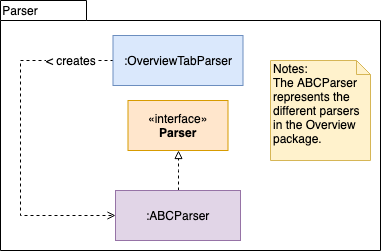

The diagram above was exported from draw.io. Its source (the exported page's mxGraphModel, read from the mxfile embedded in the PNG):
<mxGraphModel dx="1412" dy="757" grid="1" gridSize="10" guides="1" tooltips="1" connect="1" arrows="1" fold="1" page="1" pageScale="1" pageWidth="827" pageHeight="1169" background="#ffffff" math="0" shadow="0">
  <root>
    <mxCell id="0" />
    <mxCell id="1" parent="0" />
    <mxCell id="2" value="" style="shape=folder;fontStyle=1;spacingTop=10;tabWidth=86;tabHeight=20;tabPosition=left;html=1;" vertex="1" parent="1">
      <mxGeometry x="40" y="40" width="380" height="250" as="geometry" />
    </mxCell>
    <mxCell id="3" value="Parser" style="text;html=1;strokeColor=none;fillColor=none;align=center;verticalAlign=middle;whiteSpace=wrap;rounded=0;" vertex="1" parent="1">
      <mxGeometry x="50" y="40" width="20" height="20" as="geometry" />
    </mxCell>
    <mxCell id="4" value="«interface»&lt;br&gt;&lt;b&gt;Parser&lt;/b&gt;" style="html=1;fillColor=#ffe6cc;strokeColor=#d79b00;" vertex="1" parent="1">
      <mxGeometry x="167.5" y="140" width="100" height="50" as="geometry" />
    </mxCell>
    <mxCell id="5" style="edgeStyle=orthogonalEdgeStyle;rounded=0;orthogonalLoop=1;jettySize=auto;html=1;exitX=0.5;exitY=0;exitDx=0;exitDy=0;dashed=1;endArrow=block;endFill=0;" edge="1" source="6" target="4" parent="1">
      <mxGeometry relative="1" as="geometry" />
    </mxCell>
    <mxCell id="6" value=":ABCParser" style="html=1;fillColor=#e1d5e7;strokeColor=#9673a6;" vertex="1" parent="1">
      <mxGeometry x="155" y="230" width="125" height="50" as="geometry" />
    </mxCell>
    <mxCell id="7" value="&lt;font style=&quot;font-size: 12px&quot;&gt;&amp;lt; creates&lt;/font&gt;" style="edgeStyle=orthogonalEdgeStyle;rounded=0;orthogonalLoop=1;jettySize=auto;html=1;exitX=0;exitY=0.5;exitDx=0;exitDy=0;endArrow=open;endFill=0;dashed=1;entryX=0;entryY=0.5;entryDx=0;entryDy=0;" edge="1" source="8" target="6" parent="1">
      <mxGeometry x="-0.7564" relative="1" as="geometry">
        <Array as="points">
          <mxPoint x="60" y="100" />
          <mxPoint x="60" y="255" />
        </Array>
        <mxPoint x="113" y="260" as="targetPoint" />
        <mxPoint as="offset" />
      </mxGeometry>
    </mxCell>
    <mxCell id="8" value=":OverviewTabParser" style="html=1;fillColor=#dae8fc;strokeColor=#6c8ebf;" vertex="1" parent="1">
      <mxGeometry x="152.5" y="75" width="130" height="50" as="geometry" />
    </mxCell>
    <mxCell id="9" value="Notes:&lt;br&gt;The ABCParser represents the different parsers in the Overview package." style="shape=note;whiteSpace=wrap;html=1;size=14;verticalAlign=top;align=left;spacingTop=-6;fillColor=#fff2cc;strokeColor=#d6b656;" vertex="1" parent="1">
      <mxGeometry x="310" y="100" width="100" height="100" as="geometry" />
    </mxCell>
  </root>
</mxGraphModel>